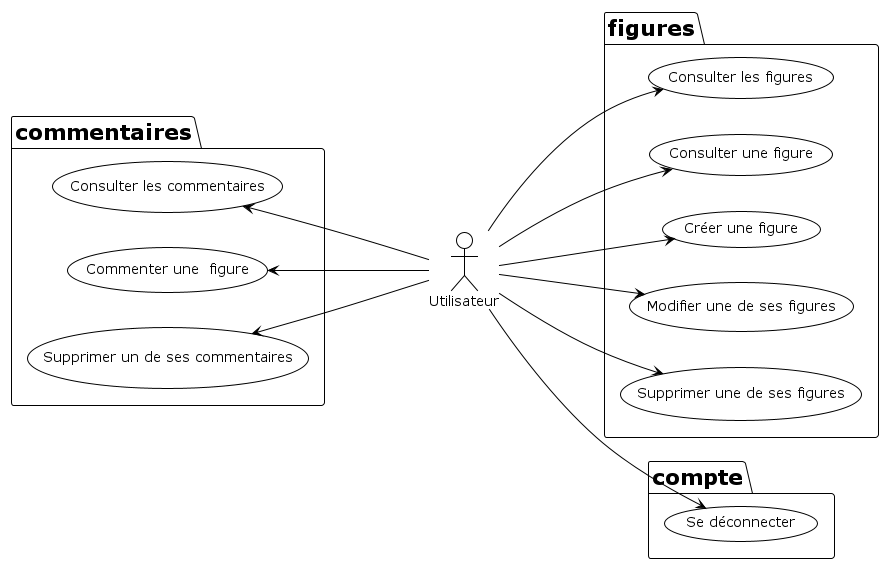

The diagram above was rendered by PlantUML. Its source (embedded in the PNG):
@startuml

!theme plain
left to right direction

:Utilisateur:

package figures {
    Utilisateur ---> (Consulter les figures)
    Utilisateur ---> (Consulter une figure)
    Utilisateur ---> (Créer une figure)
    Utilisateur ---> (Modifier une de ses figures)
    Utilisateur ---> (Supprimer une de ses figures)
}

package commentaires {
    (Consulter les commentaires) <--- Utilisateur
    (Commenter une  figure) <--- Utilisateur
    (Supprimer un de ses commentaires) <--- Utilisateur
}

package compte {
     Utilisateur ---> (Se déconnecter)
}


@enduml